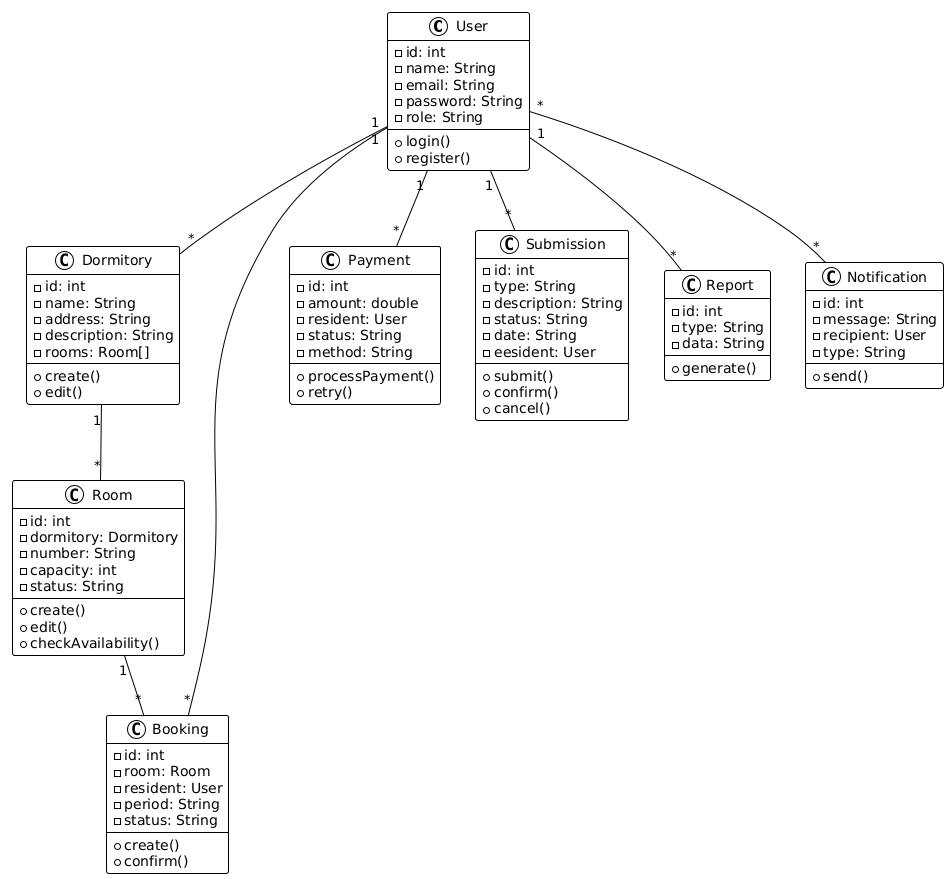

The diagram above was rendered by PlantUML. Its source (embedded in the PNG):
@startuml
!theme plain
class User {
    - id: int
    - name: String
    - email: String
    - password: String
    - role: String
    + login()
    + register()
}

class Dormitory {
    - id: int
    - name: String
    - address: String
    - description: String
    - rooms: Room[]
    + create()
    + edit()
}

class Room {
    - id: int
    - dormitory: Dormitory
    - number: String
    - capacity: int
    - status: String
    + create()
    + edit()
    + checkAvailability()
}

class Booking {
    - id: int
    - room: Room
    - resident: User
    - period: String
    - status: String
    + create()
    + confirm()
}

class Payment {
    - id: int
    - amount: double
    - resident: User
    - status: String
    - method: String
    + processPayment()
    + retry()
}

class Submission {
    - id: int
    - type: String
    - description: String
    - status: String
    - date: String
    - eesident: User
    + submit()
    + confirm()
    + cancel()
}

class Report {
    - id: int
    - type: String
    - data: String
    + generate()
}

class Notification {
    - id: int
    - message: String
    - recipient: User
    - type: String
    + send()
}

User "1" -- "*" Dormitory  
Dormitory "1" -- "*" Room
Room "1" -- "*" Booking
User "1" -- "*" Booking  
User "1" -- "*" Payment  
User "1" -- "*" Submission  
User "*" -- "*" Notification  
User "1" -- "*" Report
@enduml